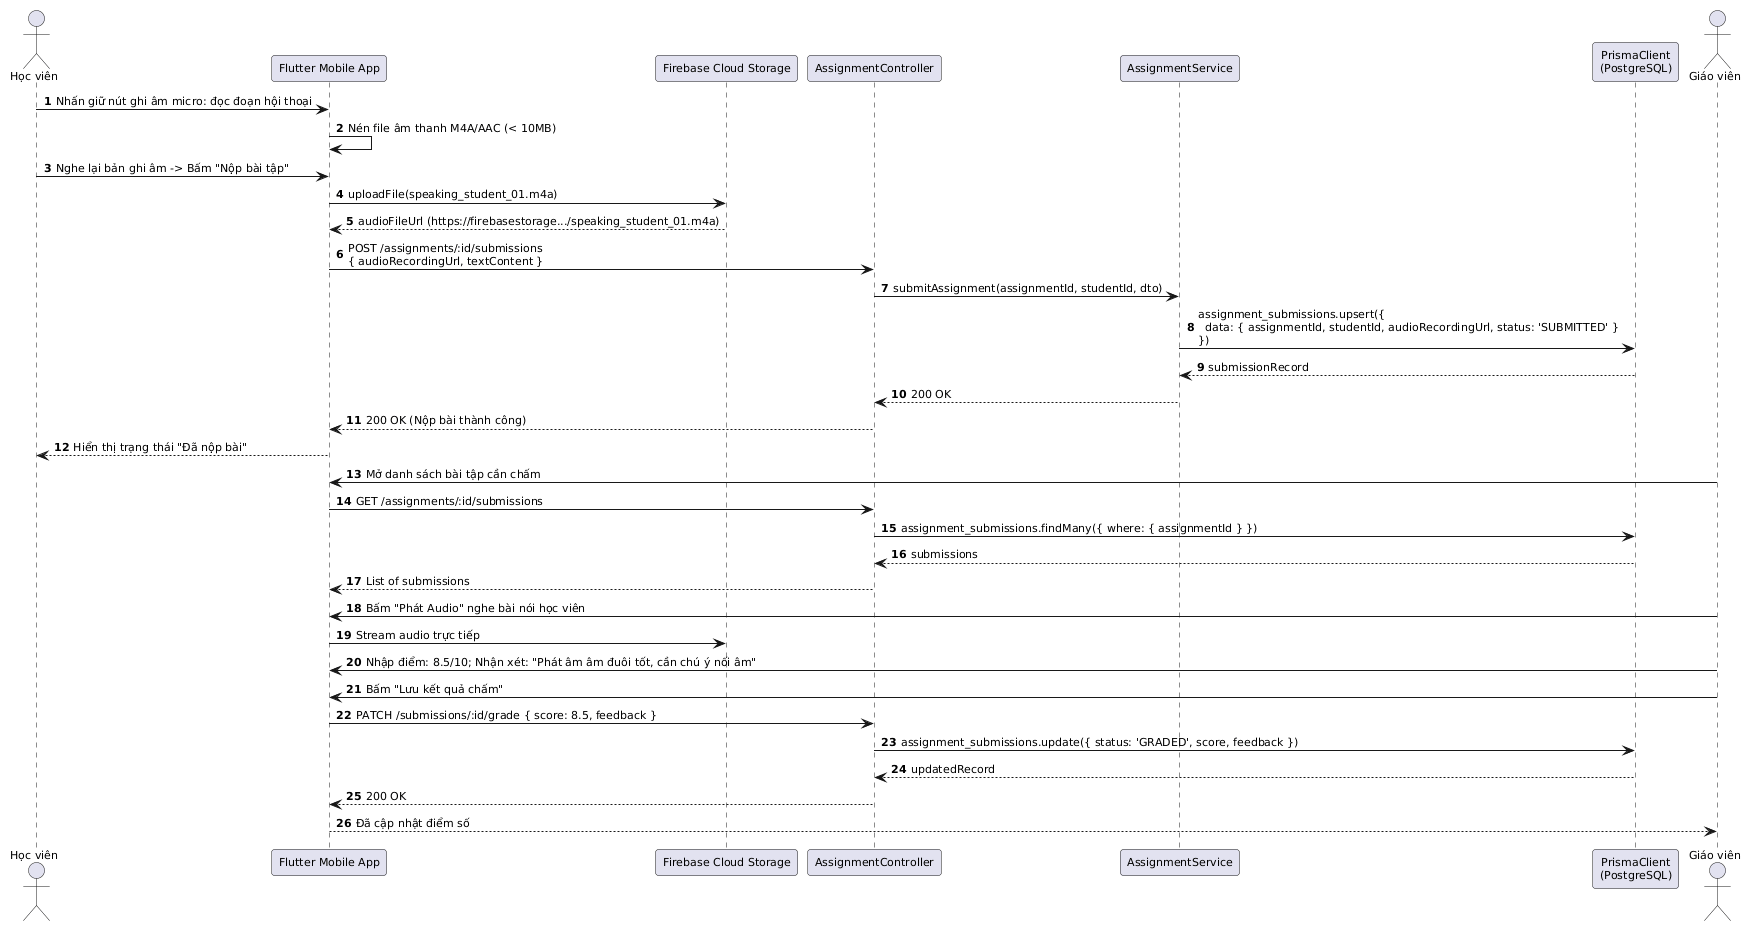

The diagram above was rendered by PlantUML. Its source (embedded in the PNG):
@startuml
skinparam shadowing false
skinparam roundcorner 6
skinparam defaultFontName "Segoe UI"
skinparam defaultFontSize 11
autonumber

actor "Học viên" as Student
participant "Flutter Mobile App" as App
participant "Firebase Cloud Storage" as Storage
participant "AssignmentController" as AsgCtrl
participant "AssignmentService" as AsgSvc
participant "PrismaClient\n(PostgreSQL)" as DB
actor "Giáo viên" as Teacher

Student -> App: Nhấn giữ nút ghi âm micro: đọc đoạn hội thoại
App -> App: Nén file âm thanh M4A/AAC (< 10MB)
Student -> App: Nghe lại bản ghi âm -> Bấm "Nộp bài tập"

App -> Storage: uploadFile(speaking_student_01.m4a)
Storage --> App: audioFileUrl (https://firebasestorage.../speaking_student_01.m4a)

App -> AsgCtrl: POST /assignments/:id/submissions\n{ audioRecordingUrl, textContent }
AsgCtrl -> AsgSvc: submitAssignment(assignmentId, studentId, dto)
AsgSvc -> DB: assignment_submissions.upsert({\n  data: { assignmentId, studentId, audioRecordingUrl, status: 'SUBMITTED' }\n})
DB --> AsgSvc: submissionRecord
AsgSvc --> AsgCtrl: 200 OK
AsgCtrl --> App: 200 OK (Nộp bài thành công)
App --> Student: Hiển thị trạng thái "Đã nộp bài"

Teacher -> App: Mở danh sách bài tập cần chấm
App -> AsgCtrl: GET /assignments/:id/submissions
AsgCtrl -> DB: assignment_submissions.findMany({ where: { assignmentId } })
DB --> AsgCtrl: submissions
AsgCtrl --> App: List of submissions
Teacher -> App: Bấm "Phát Audio" nghe bài nói học viên
App -> Storage: Stream audio trực tiếp
Teacher -> App: Nhập điểm: 8.5/10; Nhận xét: "Phát âm âm đuôi tốt, cần chú ý nối âm"
Teacher -> App: Bấm "Lưu kết quả chấm"
App -> AsgCtrl: PATCH /submissions/:id/grade { score: 8.5, feedback }
AsgCtrl -> DB: assignment_submissions.update({ status: 'GRADED', score, feedback })
DB --> AsgCtrl: updatedRecord
AsgCtrl --> App: 200 OK
App --> Teacher: Đã cập nhật điểm số
@enduml